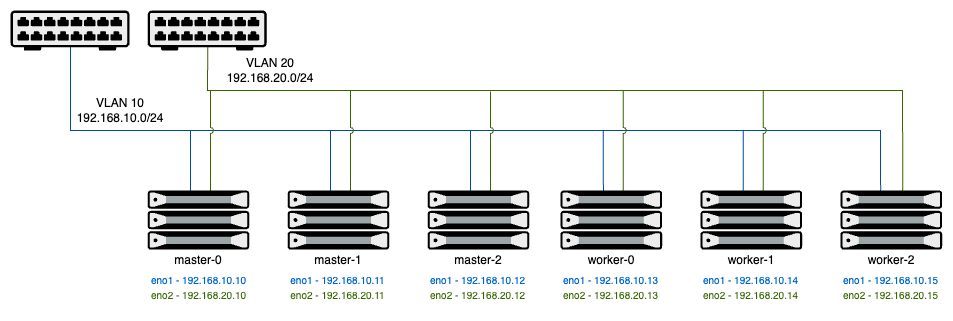

The diagram above was exported from draw.io. Its source (the exported page's mxGraphModel, read from the mxfile embedded in the PNG):
<mxGraphModel dx="1018" dy="1182" grid="1" gridSize="10" guides="1" tooltips="1" connect="1" arrows="1" fold="1" page="1" pageScale="1" pageWidth="850" pageHeight="1100" math="0" shadow="0">
  <root>
    <mxCell id="0" />
    <mxCell id="1" parent="0" />
    <mxCell id="a3h2TbXKX3AeTip9Hy8J-18" value="VLAN 10&lt;div&gt;192.168.10.0/24&lt;/div&gt;" style="text;strokeColor=none;align=center;fillColor=none;html=1;verticalAlign=middle;whiteSpace=wrap;rounded=0;" parent="1" vertex="1">
      <mxGeometry x="129.99999999999997" y="440" width="80" height="40" as="geometry" />
    </mxCell>
    <mxCell id="a3h2TbXKX3AeTip9Hy8J-20" value="VLAN 20&lt;div&gt;192.168.20.0/24&lt;/div&gt;" style="text;strokeColor=none;align=center;fillColor=none;html=1;verticalAlign=middle;whiteSpace=wrap;rounded=0;" parent="1" vertex="1">
      <mxGeometry x="280" y="400" width="80" height="40" as="geometry" />
    </mxCell>
    <mxCell id="a3h2TbXKX3AeTip9Hy8J-51" value="" style="edgeStyle=none;orthogonalLoop=1;jettySize=auto;html=1;rounded=0;endArrow=none;startFill=0;strokeColor=#004C99;exitX=0.395;exitY=0.026;exitDx=0;exitDy=0;exitPerimeter=0;" parent="1" source="a3h2TbXKX3AeTip9Hy8J-81" edge="1">
      <mxGeometry width="80" relative="1" as="geometry">
        <mxPoint x="940" y="480" as="sourcePoint" />
        <mxPoint x="120" y="395" as="targetPoint" />
        <Array as="points">
          <mxPoint x="930" y="480" />
          <mxPoint x="120" y="480" />
        </Array>
      </mxGeometry>
    </mxCell>
    <mxCell id="a3h2TbXKX3AeTip9Hy8J-60" value="" style="edgeStyle=none;orthogonalLoop=1;jettySize=auto;html=1;rounded=0;endArrow=none;startFill=0;strokeColor=#336600;exitX=0.613;exitY=0.01;exitDx=0;exitDy=0;exitPerimeter=0;entryX=0.505;entryY=0.869;entryDx=0;entryDy=0;entryPerimeter=0;" parent="1" source="a3h2TbXKX3AeTip9Hy8J-81" target="a3h2TbXKX3AeTip9Hy8J-19" edge="1">
      <mxGeometry width="80" relative="1" as="geometry">
        <mxPoint x="960" y="440" as="sourcePoint" />
        <mxPoint x="257" y="400" as="targetPoint" />
        <Array as="points">
          <mxPoint x="952" y="440" />
          <mxPoint x="257" y="440" />
        </Array>
      </mxGeometry>
    </mxCell>
    <mxCell id="a3h2TbXKX3AeTip9Hy8J-61" value="" style="fillColorStyles=neutralFill;neutralFill=#9DA6A8;shape=mxgraph.networks2.icon;aspect=fixed;fillColor=#EDEDED;strokeColor=#000000;gradientColor=#5B6163;network2IconShadow=1;network2bgFillColor=none;network2Icon=mxgraph.networks2.server;network2IconW=1.0001;network2IconH=0.5812;" parent="1" vertex="1">
      <mxGeometry x="197.14" y="540" width="101.63" height="59.06" as="geometry" />
    </mxCell>
    <mxCell id="a3h2TbXKX3AeTip9Hy8J-62" value="" style="fillColorStyles=neutralFill;neutralFill=#9DA6A8;shape=mxgraph.networks2.icon;aspect=fixed;fillColor=#EDEDED;strokeColor=#000000;gradientColor=#5B6163;network2IconShadow=1;network2bgFillColor=none;network2Icon=mxgraph.networks2.server;network2IconW=1.0001;network2IconH=0.5812;" parent="1" vertex="1">
      <mxGeometry x="337.14" y="540" width="101.63" height="59.06" as="geometry" />
    </mxCell>
    <mxCell id="a3h2TbXKX3AeTip9Hy8J-63" value="" style="fillColorStyles=neutralFill;neutralFill=#9DA6A8;shape=mxgraph.networks2.icon;aspect=fixed;fillColor=#EDEDED;strokeColor=#000000;gradientColor=#5B6163;network2IconShadow=1;network2bgFillColor=none;network2Icon=mxgraph.networks2.server;network2IconW=1.0001;network2IconH=0.5812;" parent="1" vertex="1">
      <mxGeometry x="477.14" y="540" width="101.63" height="59.06" as="geometry" />
    </mxCell>
    <mxCell id="a3h2TbXKX3AeTip9Hy8J-64" value="" style="edgeStyle=none;orthogonalLoop=1;jettySize=auto;html=1;rounded=0;endArrow=none;startFill=0;strokeColor=#004C99;entryX=0.197;entryY=0;entryDx=0;entryDy=0;entryPerimeter=0;jumpStyle=none;" parent="1" edge="1">
      <mxGeometry width="80" relative="1" as="geometry">
        <mxPoint x="240" y="480" as="sourcePoint" />
        <mxPoint x="240.0211099999998" y="540" as="targetPoint" />
        <Array as="points">
          <mxPoint x="240" y="510" />
        </Array>
      </mxGeometry>
    </mxCell>
    <mxCell id="a3h2TbXKX3AeTip9Hy8J-65" value="" style="edgeStyle=none;orthogonalLoop=1;jettySize=auto;html=1;rounded=0;endArrow=none;startFill=0;strokeColor=#336600;jumpStyle=arc;" parent="1" edge="1">
      <mxGeometry width="80" relative="1" as="geometry">
        <mxPoint x="260" y="440" as="sourcePoint" />
        <mxPoint x="260" y="540" as="targetPoint" />
        <Array as="points">
          <mxPoint x="260" y="460" />
        </Array>
      </mxGeometry>
    </mxCell>
    <mxCell id="a3h2TbXKX3AeTip9Hy8J-66" value="" style="edgeStyle=none;orthogonalLoop=1;jettySize=auto;html=1;rounded=0;endArrow=none;startFill=0;strokeColor=#004C99;entryX=0.197;entryY=0;entryDx=0;entryDy=0;entryPerimeter=0;" parent="1" edge="1">
      <mxGeometry width="80" relative="1" as="geometry">
        <mxPoint x="380" y="480" as="sourcePoint" />
        <mxPoint x="380" y="540" as="targetPoint" />
        <Array as="points">
          <mxPoint x="380" y="510" />
        </Array>
      </mxGeometry>
    </mxCell>
    <mxCell id="a3h2TbXKX3AeTip9Hy8J-67" value="" style="edgeStyle=none;orthogonalLoop=1;jettySize=auto;html=1;rounded=0;endArrow=none;startFill=0;strokeColor=#336600;entryX=0.813;entryY=-0.013;entryDx=0;entryDy=0;entryPerimeter=0;jumpStyle=arc;" parent="1" edge="1">
      <mxGeometry width="80" relative="1" as="geometry">
        <mxPoint x="400" y="440" as="sourcePoint" />
        <mxPoint x="400" y="540" as="targetPoint" />
        <Array as="points">
          <mxPoint x="400" y="461" />
        </Array>
      </mxGeometry>
    </mxCell>
    <mxCell id="a3h2TbXKX3AeTip9Hy8J-68" value="" style="edgeStyle=none;orthogonalLoop=1;jettySize=auto;html=1;rounded=0;endArrow=none;startFill=0;strokeColor=#004C99;entryX=0.197;entryY=0;entryDx=0;entryDy=0;entryPerimeter=0;" parent="1" edge="1">
      <mxGeometry width="80" relative="1" as="geometry">
        <mxPoint x="520" y="480" as="sourcePoint" />
        <mxPoint x="520" y="540" as="targetPoint" />
        <Array as="points">
          <mxPoint x="520" y="510" />
        </Array>
      </mxGeometry>
    </mxCell>
    <mxCell id="a3h2TbXKX3AeTip9Hy8J-69" value="" style="edgeStyle=none;orthogonalLoop=1;jettySize=auto;html=1;rounded=0;endArrow=none;startFill=0;strokeColor=#336600;entryX=0.813;entryY=-0.013;entryDx=0;entryDy=0;entryPerimeter=0;jumpStyle=arc;" parent="1" edge="1">
      <mxGeometry width="80" relative="1" as="geometry">
        <mxPoint x="540" y="441" as="sourcePoint" />
        <mxPoint x="540" y="540" as="targetPoint" />
        <Array as="points">
          <mxPoint x="540" y="461" />
        </Array>
      </mxGeometry>
    </mxCell>
    <mxCell id="a3h2TbXKX3AeTip9Hy8J-79" value="" style="fillColorStyles=neutralFill;neutralFill=#9DA6A8;shape=mxgraph.networks2.icon;aspect=fixed;fillColor=#EDEDED;strokeColor=#000000;gradientColor=#5B6163;network2IconShadow=1;network2bgFillColor=none;network2Icon=mxgraph.networks2.server;network2IconW=1.0001;network2IconH=0.5812;" parent="1" vertex="1">
      <mxGeometry x="610" y="540" width="101.63" height="59.06" as="geometry" />
    </mxCell>
    <mxCell id="a3h2TbXKX3AeTip9Hy8J-80" value="" style="fillColorStyles=neutralFill;neutralFill=#9DA6A8;shape=mxgraph.networks2.icon;aspect=fixed;fillColor=#EDEDED;strokeColor=#000000;gradientColor=#5B6163;network2IconShadow=1;network2bgFillColor=none;network2Icon=mxgraph.networks2.server;network2IconW=1.0001;network2IconH=0.5812;" parent="1" vertex="1">
      <mxGeometry x="750" y="540" width="101.63" height="59.06" as="geometry" />
    </mxCell>
    <mxCell id="a3h2TbXKX3AeTip9Hy8J-81" value="" style="fillColorStyles=neutralFill;neutralFill=#9DA6A8;shape=mxgraph.networks2.icon;aspect=fixed;fillColor=#EDEDED;strokeColor=#000000;gradientColor=#5B6163;network2IconShadow=1;network2bgFillColor=none;network2Icon=mxgraph.networks2.server;network2IconW=1.0001;network2IconH=0.5812;" parent="1" vertex="1">
      <mxGeometry x="890" y="540" width="101.63" height="59.06" as="geometry" />
    </mxCell>
    <mxCell id="a3h2TbXKX3AeTip9Hy8J-82" value="" style="edgeStyle=none;orthogonalLoop=1;jettySize=auto;html=1;rounded=0;endArrow=none;startFill=0;strokeColor=#004C99;entryX=0.197;entryY=0;entryDx=0;entryDy=0;entryPerimeter=0;" parent="1" edge="1">
      <mxGeometry width="80" relative="1" as="geometry">
        <mxPoint x="652.86" y="480" as="sourcePoint" />
        <mxPoint x="652.8811099999998" y="540" as="targetPoint" />
        <Array as="points">
          <mxPoint x="652.86" y="510" />
        </Array>
      </mxGeometry>
    </mxCell>
    <mxCell id="a3h2TbXKX3AeTip9Hy8J-83" value="" style="edgeStyle=none;orthogonalLoop=1;jettySize=auto;html=1;rounded=0;endArrow=none;startFill=0;strokeColor=#336600;jumpStyle=arc;" parent="1" edge="1">
      <mxGeometry width="80" relative="1" as="geometry">
        <mxPoint x="672.86" y="440" as="sourcePoint" />
        <mxPoint x="672.86" y="540" as="targetPoint" />
        <Array as="points">
          <mxPoint x="672.86" y="460" />
        </Array>
      </mxGeometry>
    </mxCell>
    <mxCell id="a3h2TbXKX3AeTip9Hy8J-84" value="" style="edgeStyle=none;orthogonalLoop=1;jettySize=auto;html=1;rounded=0;endArrow=none;startFill=0;strokeColor=#004C99;entryX=0.197;entryY=0;entryDx=0;entryDy=0;entryPerimeter=0;" parent="1" edge="1">
      <mxGeometry width="80" relative="1" as="geometry">
        <mxPoint x="792.86" y="480" as="sourcePoint" />
        <mxPoint x="792.86" y="540" as="targetPoint" />
        <Array as="points">
          <mxPoint x="792.86" y="510" />
        </Array>
      </mxGeometry>
    </mxCell>
    <mxCell id="a3h2TbXKX3AeTip9Hy8J-85" value="" style="edgeStyle=none;orthogonalLoop=1;jettySize=auto;html=1;rounded=0;endArrow=none;startFill=0;strokeColor=#336600;entryX=0.813;entryY=-0.013;entryDx=0;entryDy=0;entryPerimeter=0;jumpStyle=arc;" parent="1" edge="1">
      <mxGeometry width="80" relative="1" as="geometry">
        <mxPoint x="812.86" y="440" as="sourcePoint" />
        <mxPoint x="812.86" y="540" as="targetPoint" />
        <Array as="points">
          <mxPoint x="812.86" y="461" />
        </Array>
      </mxGeometry>
    </mxCell>
    <mxCell id="a3h2TbXKX3AeTip9Hy8J-88" value="master-0" style="text;strokeColor=none;align=center;fillColor=none;html=1;verticalAlign=middle;whiteSpace=wrap;rounded=0;" parent="1" vertex="1">
      <mxGeometry x="221.92999999999998" y="599.06" width="52.05" height="20.94" as="geometry" />
    </mxCell>
    <mxCell id="a3h2TbXKX3AeTip9Hy8J-89" value="master-1" style="text;strokeColor=none;align=center;fillColor=none;html=1;verticalAlign=middle;whiteSpace=wrap;rounded=0;" parent="1" vertex="1">
      <mxGeometry x="361.92999999999995" y="599.06" width="52.05" height="20.94" as="geometry" />
    </mxCell>
    <mxCell id="a3h2TbXKX3AeTip9Hy8J-90" value="master-2" style="text;strokeColor=none;align=center;fillColor=none;html=1;verticalAlign=middle;whiteSpace=wrap;rounded=0;" parent="1" vertex="1">
      <mxGeometry x="501.92999999999995" y="599.06" width="52.05" height="20.94" as="geometry" />
    </mxCell>
    <mxCell id="a3h2TbXKX3AeTip9Hy8J-91" value="worker-0" style="text;strokeColor=none;align=center;fillColor=none;html=1;verticalAlign=middle;whiteSpace=wrap;rounded=0;" parent="1" vertex="1">
      <mxGeometry x="634.79" y="599.06" width="52.05" height="20.94" as="geometry" />
    </mxCell>
    <mxCell id="a3h2TbXKX3AeTip9Hy8J-92" value="worker-1" style="text;strokeColor=none;align=center;fillColor=none;html=1;verticalAlign=middle;whiteSpace=wrap;rounded=0;" parent="1" vertex="1">
      <mxGeometry x="774.79" y="599.06" width="52.05" height="20.94" as="geometry" />
    </mxCell>
    <mxCell id="a3h2TbXKX3AeTip9Hy8J-93" value="worker-2" style="text;strokeColor=none;align=center;fillColor=none;html=1;verticalAlign=middle;whiteSpace=wrap;rounded=0;" parent="1" vertex="1">
      <mxGeometry x="914.79" y="599.06" width="52.05" height="20.94" as="geometry" />
    </mxCell>
    <mxCell id="a3h2TbXKX3AeTip9Hy8J-94" value="&lt;font style=&quot;color: rgb(0, 102, 204); font-size: 10px;&quot;&gt;&lt;font style=&quot;&quot;&gt;eno1 -&amp;nbsp;&lt;/font&gt;&lt;span style=&quot;background-color: transparent;&quot;&gt;192.168.10.10&lt;/span&gt;&lt;/font&gt;" style="text;strokeColor=none;align=center;fillColor=none;html=1;verticalAlign=middle;whiteSpace=wrap;rounded=0;" parent="1" vertex="1">
      <mxGeometry x="197.14" y="620" width="102.86" height="20" as="geometry" />
    </mxCell>
    <mxCell id="a3h2TbXKX3AeTip9Hy8J-100" value="&lt;font style=&quot;color: rgb(51, 102, 0); font-size: 10px;&quot;&gt;&lt;font style=&quot;&quot;&gt;eno2 -&amp;nbsp;&lt;/font&gt;&lt;span style=&quot;background-color: transparent;&quot;&gt;192.168.20.10&lt;/span&gt;&lt;/font&gt;" style="text;strokeColor=none;align=center;fillColor=none;html=1;verticalAlign=middle;whiteSpace=wrap;rounded=0;" parent="1" vertex="1">
      <mxGeometry x="197.14" y="630" width="103.28" height="30" as="geometry" />
    </mxCell>
    <mxCell id="a3h2TbXKX3AeTip9Hy8J-117" value="&lt;font style=&quot;color: rgb(0, 102, 204); font-size: 10px;&quot;&gt;&lt;font style=&quot;&quot;&gt;eno1 -&amp;nbsp;&lt;/font&gt;&lt;span style=&quot;background-color: transparent;&quot;&gt;192.168.10.11&lt;/span&gt;&lt;/font&gt;" style="text;strokeColor=none;align=center;fillColor=none;html=1;verticalAlign=middle;whiteSpace=wrap;rounded=0;" parent="1" vertex="1">
      <mxGeometry x="336.30999999999995" y="620" width="102.86" height="20" as="geometry" />
    </mxCell>
    <mxCell id="a3h2TbXKX3AeTip9Hy8J-118" value="&lt;font style=&quot;color: rgb(51, 102, 0); font-size: 10px;&quot;&gt;&lt;font style=&quot;&quot;&gt;eno2 -&amp;nbsp;&lt;/font&gt;&lt;span style=&quot;background-color: transparent;&quot;&gt;192.168.20.11&lt;/span&gt;&lt;/font&gt;" style="text;strokeColor=none;align=center;fillColor=none;html=1;verticalAlign=middle;whiteSpace=wrap;rounded=0;" parent="1" vertex="1">
      <mxGeometry x="336.30999999999995" y="630" width="103.28" height="30" as="geometry" />
    </mxCell>
    <mxCell id="a3h2TbXKX3AeTip9Hy8J-119" value="&lt;font style=&quot;color: rgb(0, 102, 204); font-size: 10px;&quot;&gt;&lt;font style=&quot;&quot;&gt;eno1 -&amp;nbsp;&lt;/font&gt;&lt;span style=&quot;background-color: transparent;&quot;&gt;192.168.10.12&lt;/span&gt;&lt;/font&gt;" style="text;strokeColor=none;align=center;fillColor=none;html=1;verticalAlign=middle;whiteSpace=wrap;rounded=0;" parent="1" vertex="1">
      <mxGeometry x="476.31" y="620" width="102.86" height="20" as="geometry" />
    </mxCell>
    <mxCell id="a3h2TbXKX3AeTip9Hy8J-120" value="&lt;font style=&quot;color: rgb(51, 102, 0); font-size: 10px;&quot;&gt;&lt;font style=&quot;&quot;&gt;eno2 -&amp;nbsp;&lt;/font&gt;&lt;span style=&quot;background-color: transparent;&quot;&gt;192.168.20.12&lt;/span&gt;&lt;/font&gt;" style="text;strokeColor=none;align=center;fillColor=none;html=1;verticalAlign=middle;whiteSpace=wrap;rounded=0;" parent="1" vertex="1">
      <mxGeometry x="476.31" y="630" width="103.28" height="30" as="geometry" />
    </mxCell>
    <mxCell id="a3h2TbXKX3AeTip9Hy8J-121" value="&lt;font style=&quot;color: rgb(0, 102, 204); font-size: 10px;&quot;&gt;&lt;font style=&quot;&quot;&gt;eno1 -&amp;nbsp;&lt;/font&gt;&lt;span style=&quot;background-color: transparent;&quot;&gt;192.168.10.13&lt;/span&gt;&lt;/font&gt;" style="text;strokeColor=none;align=center;fillColor=none;html=1;verticalAlign=middle;whiteSpace=wrap;rounded=0;" parent="1" vertex="1">
      <mxGeometry x="609.17" y="620" width="102.86" height="20" as="geometry" />
    </mxCell>
    <mxCell id="a3h2TbXKX3AeTip9Hy8J-122" value="&lt;font style=&quot;color: rgb(51, 102, 0); font-size: 10px;&quot;&gt;&lt;font style=&quot;&quot;&gt;eno2 -&amp;nbsp;&lt;/font&gt;&lt;span style=&quot;background-color: transparent;&quot;&gt;192.168.20.13&lt;/span&gt;&lt;/font&gt;" style="text;strokeColor=none;align=center;fillColor=none;html=1;verticalAlign=middle;whiteSpace=wrap;rounded=0;" parent="1" vertex="1">
      <mxGeometry x="609.17" y="630" width="103.28" height="30" as="geometry" />
    </mxCell>
    <mxCell id="a3h2TbXKX3AeTip9Hy8J-123" value="&lt;font style=&quot;color: rgb(0, 102, 204); font-size: 10px;&quot;&gt;&lt;font style=&quot;&quot;&gt;eno1 -&amp;nbsp;&lt;/font&gt;&lt;span style=&quot;background-color: transparent;&quot;&gt;192.168.10.14&lt;/span&gt;&lt;/font&gt;" style="text;strokeColor=none;align=center;fillColor=none;html=1;verticalAlign=middle;whiteSpace=wrap;rounded=0;" parent="1" vertex="1">
      <mxGeometry x="749.17" y="620" width="102.86" height="20" as="geometry" />
    </mxCell>
    <mxCell id="a3h2TbXKX3AeTip9Hy8J-124" value="&lt;font style=&quot;color: rgb(51, 102, 0); font-size: 10px;&quot;&gt;&lt;font style=&quot;&quot;&gt;eno2 -&amp;nbsp;&lt;/font&gt;&lt;span style=&quot;background-color: transparent;&quot;&gt;192.168.20.14&lt;/span&gt;&lt;/font&gt;" style="text;strokeColor=none;align=center;fillColor=none;html=1;verticalAlign=middle;whiteSpace=wrap;rounded=0;" parent="1" vertex="1">
      <mxGeometry x="749.17" y="630" width="103.28" height="30" as="geometry" />
    </mxCell>
    <mxCell id="a3h2TbXKX3AeTip9Hy8J-125" value="&lt;font style=&quot;color: rgb(0, 102, 204); font-size: 10px;&quot;&gt;&lt;font style=&quot;&quot;&gt;eno1 -&amp;nbsp;&lt;/font&gt;&lt;span style=&quot;background-color: transparent;&quot;&gt;192.168.10.15&lt;/span&gt;&lt;/font&gt;" style="text;strokeColor=none;align=center;fillColor=none;html=1;verticalAlign=middle;whiteSpace=wrap;rounded=0;" parent="1" vertex="1">
      <mxGeometry x="889.17" y="620" width="102.86" height="20" as="geometry" />
    </mxCell>
    <mxCell id="a3h2TbXKX3AeTip9Hy8J-126" value="&lt;font style=&quot;color: rgb(51, 102, 0); font-size: 10px;&quot;&gt;&lt;font style=&quot;&quot;&gt;eno2 -&amp;nbsp;&lt;/font&gt;&lt;span style=&quot;background-color: transparent;&quot;&gt;192.168.20.15&lt;/span&gt;&lt;/font&gt;" style="text;strokeColor=none;align=center;fillColor=none;html=1;verticalAlign=middle;whiteSpace=wrap;rounded=0;" parent="1" vertex="1">
      <mxGeometry x="889.17" y="630" width="103.28" height="30" as="geometry" />
    </mxCell>
    <mxCell id="a3h2TbXKX3AeTip9Hy8J-19" value="" style="shape=mxgraph.networks2.icon;aspect=fixed;fillColor=#EDEDED;strokeColor=#000000;gradientColor=#5B6163;network2IconShadow=1;network2bgFillColor=none;network2Icon=mxgraph.networks2.patch_panel;network2IconXOffset=0.0001;network2IconYOffset=-0.0211;network2IconW=1;network2IconH=0.3359;" parent="1" vertex="1">
      <mxGeometry x="197.14" y="360" width="119.08" height="40" as="geometry" />
    </mxCell>
    <mxCell id="a3h2TbXKX3AeTip9Hy8J-3" value="" style="shape=mxgraph.networks2.icon;aspect=fixed;fillColor=#EDEDED;strokeColor=#000000;gradientColor=#5B6163;network2IconShadow=1;network2bgFillColor=none;network2Icon=mxgraph.networks2.patch_panel;network2IconXOffset=0.0001;network2IconYOffset=-0.0211;network2IconW=1;network2IconH=0.3359;" parent="1" vertex="1">
      <mxGeometry x="59.99999999999994" y="360" width="119.08" height="40" as="geometry" />
    </mxCell>
  </root>
</mxGraphModel>